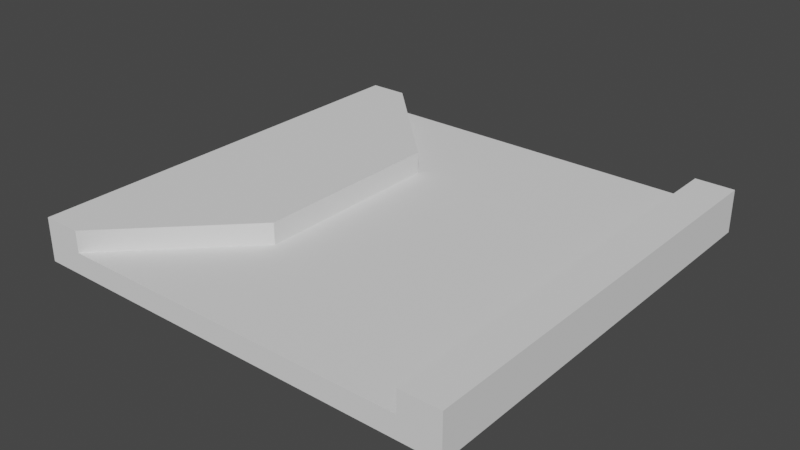 # Source: 2.blend  (saved by Blender 3.6.11; exported with 4.5.12 LTS)
import bpy
from mathutils import Matrix  # noqa: F401  (used for matrix-valued properties, if any)

bpy.ops.wm.read_factory_settings(use_empty=True)
scene = bpy.context.scene
scene.name = 'Scene'

# ---- world
world_world = bpy.data.worlds.new('World'); scene.world = world_world
world_world.use_nodes = True; world_world.node_tree.nodes.clear()
_N = world_world.node_tree.nodes; _L = world_world.node_tree.links
n0 = _N.new('ShaderNodeOutputWorld'); n0.name = 'World Output'; n0.location = (300, 300)
n1 = _N.new('ShaderNodeBackground'); n1.name = 'Background'; n1.location = (10, 300)
n1.inputs[0].default_value = (0.05088, 0.05088, 0.05088, 1.0)
_L.new(n1.outputs[0], n0.inputs[0])
n0.is_active_output = True
world_world.color = (0.05088, 0.05088, 0.05088)
world_world.use_sun_shadow = False
world_world.sun_shadow_jitter_overblur = 0.0

# ---- meshes
me_plane_072 = bpy.data.meshes.new('Plane.072')
me_plane_072.from_pydata([(-1.023, -1.25, 0.25), (-1.023, -1.25, 0.25), (-1.023, -1.25, 0.25), (1.023, -1.25, 0.25), (1.023, -1.25, 0.25), (1.023, -1.25, 0.25), (-1.023, 1.25, 0.25), (-1.023, 1.25, 0.25), (-1.023, 1.25, 0.25), (1.023, 1.25, 0.25), (1.023, 1.25, 0.25), (1.023, 1.25, 0.25), (-1.023, -1.25, 0.0), (-1.023, -1.25, 0.0), (-1.023, -1.25, 0.0), (1.023, -1.25, 0.0), (1.023, -1.25, 0.0), (1.023, -1.25, 0.0), (-1.023, 1.25, 0.0), (-1.023, 1.25, 0.0), (-1.023, 1.25, 0.0), (1.023, 1.25, 0.0), (1.023, 1.25, 0.0), (1.023, 1.25, 0.0)], [], [(2, 4, 10), (2, 10, 8), (13, 19, 21), (13, 21, 15), (0, 6, 18), (0, 18, 12), (3, 1, 14), (3, 14, 16), (11, 5, 17), (11, 17, 23), (7, 9, 22), (7, 22, 20)])
_uv = me_plane_072.uv_layers.new(name='UVMap')
_uv.uv.foreach_set('vector', [0.0, 0.0, 1.0, 0.0, 1.0, 1.0, 0.0, 0.0, 1.0, 1.0, 0.0, 1.0, 0.0, 0.0, 0.0, 1.0, 1.0, 1.0, 0.0, 0.0, 1.0, 1.0, 1.0, 0.0, 0.0, 0.0, 0.0, 1.0, 0.0, 1.0, 0.0, 0.0, 0.0, 1.0, 0.0, 0.0, 1.0, 0.0, 0.0, 0.0, 0.0, 0.0, 1.0, 0.0, 0.0, 0.0, 1.0, 0.0, 1.0, 1.0, 1.0, 0.0, 1.0, 0.0, 1.0, 1.0, 1.0, 0.0, 1.0, 1.0, 0.0, 1.0, 1.0, 1.0, 1.0, 1.0, 0.0, 1.0, 1.0, 1.0, 0.0, 1.0])
me_plane_072.update()
me_plane_072.normals_split_custom_set([tuple(v) for v in zip(*[iter([0.0, 0.0, 1.0, 0.0, 0.0, 1.0, 0.0, 0.0, 1.0, 0.0, 0.0, 1.0, 0.0, 0.0, 1.0, 0.0, 0.0, 1.0, 0.0, 0.0, -1.0, 0.0, 0.0, -1.0, 0.0, 0.0, -1.0, 0.0, 0.0, -1.0, 0.0, 0.0, -1.0, 0.0, 0.0, -1.0, -1.0, 0.0, 0.0, -1.0, 0.0, 0.0, -1.0, 0.0, 0.0, -1.0, 0.0, 0.0, -1.0, 0.0, 0.0, -1.0, 0.0, 0.0, 0.0, -1.0, 0.0, 0.0, -1.0, 0.0, 0.0, -1.0, 0.0, 0.0, -1.0, 0.0, 0.0, -1.0, 0.0, 0.0, -1.0, 0.0, 1.0, 0.0, 0.0, 1.0, 0.0, 0.0, 1.0, 0.0, 0.0, 1.0, 0.0, 0.0, 1.0, 0.0, 0.0, 1.0, 0.0, 0.0, 0.0, 1.0, 0.0, 0.0, 1.0, 0.0, 0.0, 1.0, 0.0, 0.0, 1.0, 0.0, 0.0, 1.0, 0.0, 0.0, 1.0, 0.0])] * 3)])
me_plane_074 = bpy.data.meshes.new('Plane.074')
me_plane_074.from_pydata([(1.023, -1.25, 0.5), (1.023, -1.25, 0.5), (1.023, -1.25, 0.5), (1.25, -1.25, 0.5), (1.25, -1.25, 0.5), (1.25, -1.25, 0.5), (1.023, 1.25, 0.5), (1.023, 1.25, 0.5), (1.023, 1.25, 0.5), (1.25, 1.25, 0.5), (1.25, 1.25, 0.5), (1.25, 1.25, 0.5), (0.3409, -0.5682, 0.5), (0.3409, -0.5682, 0.5), (0.3409, -0.5682, 0.5), (1.25, -0.5682, 0.5), (1.25, -0.5682, 0.5), (1.25, 0.5682, 0.5), (1.25, 0.5682, 0.5), (0.3409, 0.5682, 0.5), (0.3409, 0.5682, 0.5), (0.3409, 0.5682, 0.5), (1.023, -1.25, 0.0), (1.023, -1.25, 0.0), (1.023, -1.25, 0.0), (1.25, -1.25, 0.0), (1.25, -1.25, 0.0), (1.25, -1.25, 0.0), (1.023, 1.25, 0.0), (1.023, 1.25, 0.0), (1.023, 1.25, 0.0), (1.25, 1.25, 0.0), (1.25, 1.25, 0.0), (1.25, 1.25, 0.0), (0.3409, -0.5682, 0.0), (0.3409, -0.5682, 0.0), (0.3409, -0.5682, 0.0), (1.25, -0.5682, 0.0), (1.25, -0.5682, 0.0), (1.25, 0.5682, 0.0), (1.25, 0.5682, 0.0), (0.3409, 0.5682, 0.0), (0.3409, 0.5682, 0.0), (0.3409, 0.5682, 0.0)], [], [(21, 17, 10), (21, 10, 8), (2, 4, 15), (2, 15, 14), (14, 15, 17), (14, 17, 21), (43, 29, 31), (43, 31, 39), (23, 36, 37), (23, 37, 25), (36, 43, 39), (36, 39, 37), (0, 13, 35), (0, 35, 22), (3, 1, 24), (3, 24, 26), (11, 18, 40), (11, 40, 33), (7, 9, 32), (7, 32, 30), (12, 19, 41), (12, 41, 34), (16, 5, 27), (16, 27, 38), (18, 16, 38), (18, 38, 40), (20, 6, 28), (20, 28, 42)])
_uv = me_plane_074.uv_layers.new(name='UVMap')
_uv.uv.foreach_set('vector', [0.0, 0.75, 1.0, 0.75, 1.0, 1.0, 0.0, 0.75, 1.0, 1.0, 0.0, 1.0, 0.0, 0.0, 1.0, 0.0, 1.0, 0.5, 0.0, 0.0, 1.0, 0.5, 0.0, 0.5, 0.0, 0.5, 1.0, 0.5, 1.0, 0.75, 0.0, 0.5, 1.0, 0.75, 0.0, 0.75, 0.0, 0.75, 0.0, 1.0, 1.0, 1.0, 0.0, 0.75, 1.0, 1.0, 1.0, 0.75, 0.0, 0.0, 0.0, 0.5, 1.0, 0.5, 0.0, 0.0, 1.0, 0.5, 1.0, 0.0, 0.0, 0.5, 0.0, 0.75, 1.0, 0.75, 0.0, 0.5, 1.0, 0.75, 1.0, 0.5, 0.0, 0.0, 0.0, 0.5, 0.0, 0.5, 0.0, 0.0, 0.0, 0.5, 0.0, 0.0, 1.0, 0.0, 0.0, 0.0, 0.0, 0.0, 1.0, 0.0, 0.0, 0.0, 1.0, 0.0, 1.0, 1.0, 1.0, 0.75, 1.0, 0.75, 1.0, 1.0, 1.0, 0.75, 1.0, 1.0, 0.0, 1.0, 1.0, 1.0, 1.0, 1.0, 0.0, 1.0, 1.0, 1.0, 0.0, 1.0, 0.0, 0.5, 0.0, 0.75, 0.0, 0.75, 0.0, 0.5, 0.0, 0.75, 0.0, 0.5, 1.0, 0.5, 1.0, 0.0, 1.0, 0.0, 1.0, 0.5, 1.0, 0.0, 1.0, 0.5, 1.0, 0.75, 1.0, 0.5, 1.0, 0.5, 1.0, 0.75, 1.0, 0.5, 1.0, 0.75, 0.0, 0.75, 0.0, 1.0, 0.0, 1.0, 0.0, 0.75, 0.0, 1.0, 0.0, 0.75])
me_plane_074.update()
me_plane_074.normals_split_custom_set([tuple(v) for v in zip(*[iter([0.0, 0.0, 1.0, 0.0, 0.0, 1.0, 0.0, 0.0, 1.0, 0.0, 0.0, 1.0, 0.0, 0.0, 1.0, 0.0, 0.0, 1.0, 0.0, 0.0, 1.0, 0.0, 0.0, 1.0, 0.0, 0.0, 1.0, 0.0, 0.0, 1.0, 0.0, 0.0, 1.0, 0.0, 0.0, 1.0, 0.0, 0.0, 1.0, 0.0, 0.0, 1.0, 0.0, 0.0, 1.0, 0.0, 0.0, 1.0, 0.0, 0.0, 1.0, 0.0, 0.0, 1.0, 0.0, 0.0, -1.0, 0.0, 0.0, -1.0, 0.0, 0.0, -1.0, 0.0, 0.0, -1.0, 0.0, 0.0, -1.0, 0.0, 0.0, -1.0, 0.0, 0.0, -1.0, 0.0, 0.0, -1.0, 0.0, 0.0, -1.0, 0.0, 0.0, -1.0, 0.0, 0.0, -1.0, 0.0, 0.0, -1.0, 0.0, 0.0, -1.0, 0.0, 0.0, -1.0, 0.0, 0.0, -1.0, 0.0, 0.0, -1.0, 0.0, 0.0, -1.0, 0.0, 0.0, -1.0, -0.7071, -0.7071, 0.0, -0.7071, -0.7071, 0.0, -0.7071, -0.7071, 0.0, -0.7071, -0.7071, 0.0, -0.7071, -0.7071, 0.0, -0.7071, -0.7071, 0.0, 0.0, -1.0, 0.0, 0.0, -1.0, 0.0, 0.0, -1.0, 0.0, 0.0, -1.0, 0.0, 0.0, -1.0, 0.0, 0.0, -1.0, 0.0, 1.0, 0.0, 0.0, 1.0, 0.0, 0.0, 1.0, 0.0, 0.0, 1.0, 0.0, 0.0, 1.0, 0.0, 0.0, 1.0, 0.0, 0.0, 0.0, 1.0, 0.0, 0.0, 1.0, 0.0, 0.0, 1.0, 0.0, 0.0, 1.0, 0.0, 0.0, 1.0, 0.0, 0.0, 1.0, 0.0, -1.0, 0.0, 0.0, -1.0, 0.0, 0.0, -1.0, 0.0, 0.0, -1.0, 0.0, 0.0, -1.0, 0.0, 0.0, -1.0, 0.0, 0.0, 1.0, 0.0, 0.0, 1.0, 0.0, 0.0, 1.0, 0.0, 0.0, 1.0, 0.0, 0.0, 1.0, 0.0, 0.0, 1.0, 0.0, 0.0, 1.0, 0.0, 0.0, 1.0, 0.0, 0.0, 1.0, 0.0, 0.0, 1.0, 0.0, 0.0, 1.0, 0.0, 0.0, 1.0, 0.0, 0.0, -0.7071, 0.7071, 0.0, -0.7071, 0.7071, 0.0, -0.7071, 0.7071, 0.0, -0.7071, 0.7071, 0.0, -0.7071, 0.7071, 0.0, -0.7071, 0.7071, 0.0])] * 3)])
me_plane_075 = bpy.data.meshes.new('Plane.075')
me_plane_075.from_pydata([(-1.25, -1.25, 0.5), (-1.25, -1.25, 0.5), (-1.25, -1.25, 0.5), (-1.023, -1.25, 0.5), (-1.023, -1.25, 0.5), (-1.023, -1.25, 0.5), (-1.25, 1.25, 0.5), (-1.25, 1.25, 0.5), (-1.25, 1.25, 0.5), (-1.023, 1.25, 0.5), (-1.023, 1.25, 0.5), (-1.023, 1.25, 0.5), (-1.25, -1.25, 0.0), (-1.25, -1.25, 0.0), (-1.25, -1.25, 0.0), (-1.023, -1.25, 0.0), (-1.023, -1.25, 0.0), (-1.023, -1.25, 0.0), (-1.25, 1.25, 0.0), (-1.25, 1.25, 0.0), (-1.25, 1.25, 0.0), (-1.023, 1.25, 0.0), (-1.023, 1.25, 0.0), (-1.023, 1.25, 0.0)], [], [(2, 4, 10), (2, 10, 8), (13, 19, 21), (13, 21, 15), (0, 6, 18), (0, 18, 12), (3, 1, 14), (3, 14, 16), (11, 5, 17), (11, 17, 23), (7, 9, 22), (7, 22, 20)])
_uv = me_plane_075.uv_layers.new(name='UVMap')
_uv.uv.foreach_set('vector', [0.0, 0.0, 1.0, 0.0, 1.0, 1.0, 0.0, 0.0, 1.0, 1.0, 0.0, 1.0, 0.0, 0.0, 0.0, 1.0, 1.0, 1.0, 0.0, 0.0, 1.0, 1.0, 1.0, 0.0, 0.0, 0.0, 0.0, 1.0, 0.0, 1.0, 0.0, 0.0, 0.0, 1.0, 0.0, 0.0, 1.0, 0.0, 0.0, 0.0, 0.0, 0.0, 1.0, 0.0, 0.0, 0.0, 1.0, 0.0, 1.0, 1.0, 1.0, 0.0, 1.0, 0.0, 1.0, 1.0, 1.0, 0.0, 1.0, 1.0, 0.0, 1.0, 1.0, 1.0, 1.0, 1.0, 0.0, 1.0, 1.0, 1.0, 0.0, 1.0])
me_plane_075.update()
me_plane_075.normals_split_custom_set([tuple(v) for v in zip(*[iter([0.0, 0.0, 1.0, 0.0, 0.0, 1.0, 0.0, 0.0, 1.0, 0.0, 0.0, 1.0, 0.0, 0.0, 1.0, 0.0, 0.0, 1.0, 0.0, 0.0, -1.0, 0.0, 0.0, -1.0, 0.0, 0.0, -1.0, 0.0, 0.0, -1.0, 0.0, 0.0, -1.0, 0.0, 0.0, -1.0, -1.0, 0.0, 0.0, -1.0, 0.0, 0.0, -1.0, 0.0, 0.0, -1.0, 0.0, 0.0, -1.0, 0.0, 0.0, -1.0, 0.0, 0.0, 0.0, -1.0, 0.0, 0.0, -1.0, 0.0, 0.0, -1.0, 0.0, 0.0, -1.0, 0.0, 0.0, -1.0, 0.0, 0.0, -1.0, 0.0, 1.0, 0.0, 0.0, 1.0, 0.0, 0.0, 1.0, 0.0, 0.0, 1.0, 0.0, 0.0, 1.0, 0.0, 0.0, 1.0, 0.0, 0.0, 0.0, 1.0, 0.0, 0.0, 1.0, 0.0, 0.0, 1.0, 0.0, 0.0, 1.0, 0.0, 0.0, 1.0, 0.0, 0.0, 1.0, 0.0])] * 3)])

# ---- objects
ob_plane_033 = bpy.data.objects.new('Plane.033', me_plane_072)
ob_plane_034 = bpy.data.objects.new('Plane.034', me_plane_074)
ob_plane_035 = bpy.data.objects.new('Plane.035', me_plane_075)

# ---- transforms, parenting, visibility, modifiers, constraints
ob_plane_033.location = (0.0, 0.0, 0.0)
ob_plane_033.rotation_mode = 'QUATERNION'
ob_plane_033.rotation_quaternion = (1.629e-07, 0.0, 0.0, 1.0)
ob_plane_033.scale = (2.0, 2.0, 1.0)
ob_plane_034.parent = ob_plane_033
ob_plane_034.location = (0.0, 0.0, 0.0)
ob_plane_034.rotation_mode = 'QUATERNION'
ob_plane_034.rotation_quaternion = (1.0, 0.0, 0.0, 0.0)
ob_plane_035.parent = ob_plane_033
ob_plane_035.location = (0.0, 0.0, 0.0)
ob_plane_035.rotation_mode = 'QUATERNION'
ob_plane_035.rotation_quaternion = (1.0, 0.0, 0.0, 0.0)

# ---- collection membership
scene.collection.objects.link(ob_plane_033)
scene.collection.objects.link(ob_plane_034)
scene.collection.objects.link(ob_plane_035)

# ---- scene / render settings (as saved in the file)
scene.frame_start = 1; scene.frame_end = 250; scene.frame_set(1)
scene.render.engine = 'BLENDER_EEVEE_NEXT'
scene.cycles.sampling_pattern = 'TABULATED_SOBOL'
scene.view_settings.view_transform = 'Filmic'
bpy.context.view_layer.update()

# ---- added for rendering (the .blend has no active camera and no usable light): camera, sun
cam_auto = bpy.data.cameras.new('AutoCamera')
cam_auto.lens = 50.0
cam_auto.sensor_width = 36.0
cam_auto.clip_end = 1000.0
ob_auto_camera = bpy.data.objects.new('AutoCamera', cam_auto)
scene.collection.objects.link(ob_auto_camera)
ob_auto_camera.location = (6.55866, -7.8704, 5.49693)
ob_auto_camera.rotation_euler = (1.09748, -7.21219e-08, 0.694738)
scene.camera = ob_auto_camera
light_auto_sun = bpy.data.lights.new('AutoSun', 'SUN')
light_auto_sun.energy = 3.0
light_auto_sun.angle = 0.0523599
ob_auto_sun = bpy.data.objects.new('AutoSun', light_auto_sun)
scene.collection.objects.link(ob_auto_sun)
ob_auto_sun.rotation_euler = (0.872665, 0.174533, 0.523599)
bpy.context.view_layer.update()
